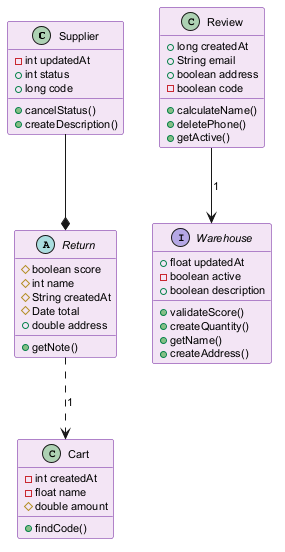

The diagram above was rendered by PlantUML. Its source (embedded in the PNG):
@startuml
skinparam backgroundColor #FFFFFF
skinparam classBackgroundColor #F3E5F5
skinparam classBorderColor #6A1B9A
skinparam defaultFontSize 11
class Supplier {
  -int updatedAt
  +int status
  +long code
  +cancelStatus()
  +createDescription()
}
class Review {
  +long createdAt
  +String email
  +boolean address
  -boolean code
  +calculateName()
  +deletePhone()
  +getActive()
}
interface Warehouse {
  +float updatedAt
  -boolean active
  +boolean description
  +validateScore()
  +createQuantity()
  +getName()
  +createAddress()
}
abstract class Return {
  #boolean score
  #int name
  #String createdAt
  #Date total
  +double address
  +getNote()
}
class Cart {
  -int createdAt
  -float name
  #double amount
  +findCode()
}
Review --> Warehouse : "1"
Return ..> Cart : "1"
Supplier --* Return
@enduml